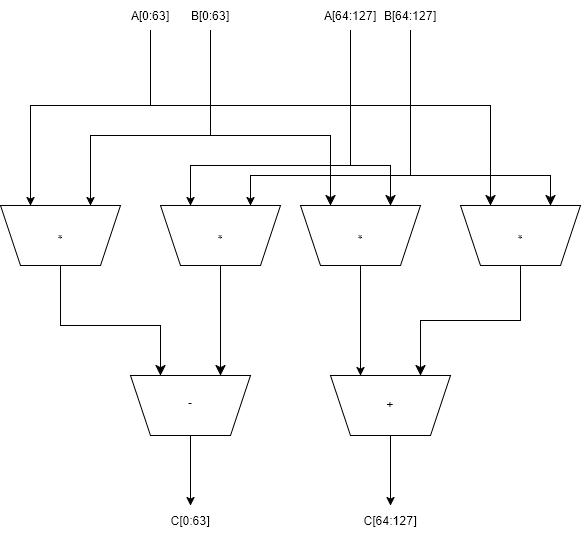

The diagram above was exported from draw.io. Its source (the exported page's mxGraphModel, read from the mxfile embedded in the PNG):
<mxGraphModel dx="643" dy="925" grid="1" gridSize="10" guides="1" tooltips="1" connect="1" arrows="1" fold="1" page="1" pageScale="1" pageWidth="850" pageHeight="1100" math="0" shadow="0">
  <root>
    <mxCell id="0" />
    <mxCell id="1" parent="0" />
    <mxCell id="CTQIGQbej9QCWISSC9aK-1" parent="1" style="shape=trapezoid;perimeter=trapezoidPerimeter;whiteSpace=wrap;html=1;shapeInside=1;fixedSize=1;rotation=-180;" value="-" vertex="1">
      <mxGeometry height="60" width="120" x="320" y="910" as="geometry" />
    </mxCell>
    <mxCell id="CTQIGQbej9QCWISSC9aK-3" parent="1" style="shape=trapezoid;perimeter=trapezoidPerimeter;whiteSpace=wrap;html=1;shapeInside=1;fixedSize=1;rotation=-180;" value="+" vertex="1">
      <mxGeometry height="60" width="120" x="520" y="910" as="geometry" />
    </mxCell>
    <mxCell id="CTQIGQbej9QCWISSC9aK-4" edge="1" parent="1" source="CTQIGQbej9QCWISSC9aK-10" style="endArrow=classic;html=1;rounded=0;defaultLabelBackgroundColor=page;entryX=0.75;entryY=1;entryDx=0;entryDy=0;" target="7BF9RmTJOUlvfsnkabwS-1" value="">
      <mxGeometry height="50" relative="1" width="50" x="-0.0361" as="geometry">
        <Array as="points">
          <mxPoint x="340" y="640" />
          <mxPoint x="220" y="640" />
        </Array>
        <mxPoint x="360" y="460" as="sourcePoint" />
        <mxPoint x="360" y="640" as="targetPoint" />
      </mxGeometry>
    </mxCell>
    <mxCell id="CTQIGQbej9QCWISSC9aK-5" edge="1" parent="1" source="CTQIGQbej9QCWISSC9aK-11" style="endArrow=classic;html=1;rounded=0;defaultLabelBackgroundColor=page;exitX=0.5;exitY=1;exitDx=0;exitDy=0;entryX=0.25;entryY=1;entryDx=0;entryDy=0;" target="7BF9RmTJOUlvfsnkabwS-1" value="">
      <mxGeometry height="50" relative="1" width="50" x="-0.0772" as="geometry">
        <Array as="points">
          <mxPoint x="400" y="670" />
          <mxPoint x="280" y="670" />
        </Array>
        <mxPoint x="420" y="450" as="sourcePoint" />
        <mxPoint x="420" y="640" as="targetPoint" />
      </mxGeometry>
    </mxCell>
    <mxCell id="CTQIGQbej9QCWISSC9aK-6" edge="1" parent="1" source="CTQIGQbej9QCWISSC9aK-12" style="endArrow=classic;html=1;rounded=0;defaultLabelBackgroundColor=page;entryX=0.75;entryY=1;entryDx=0;entryDy=0;exitX=0.5;exitY=1;exitDx=0;exitDy=0;" target="7BF9RmTJOUlvfsnkabwS-2" value="">
      <mxGeometry height="50" relative="1" width="50" as="geometry">
        <Array as="points">
          <mxPoint x="540" y="700" />
          <mxPoint x="380" y="700" />
        </Array>
        <mxPoint x="519.5" y="460" as="sourcePoint" />
        <mxPoint x="519.5" y="640" as="targetPoint" />
      </mxGeometry>
    </mxCell>
    <mxCell id="CTQIGQbej9QCWISSC9aK-7" edge="1" parent="1" source="CTQIGQbej9QCWISSC9aK-13" style="endArrow=classic;html=1;rounded=0;defaultLabelBackgroundColor=page;entryX=0.25;entryY=1;entryDx=0;entryDy=0;exitX=0.5;exitY=1;exitDx=0;exitDy=0;" target="7BF9RmTJOUlvfsnkabwS-2" value="">
      <mxGeometry height="50" relative="1" width="50" as="geometry">
        <Array as="points">
          <mxPoint x="600" y="710" />
          <mxPoint x="440" y="710" />
        </Array>
        <mxPoint x="599.5" y="450" as="sourcePoint" />
        <mxPoint x="599.5" y="640" as="targetPoint" />
      </mxGeometry>
    </mxCell>
    <mxCell id="CTQIGQbej9QCWISSC9aK-8" edge="1" parent="1" source="CTQIGQbej9QCWISSC9aK-1" style="endArrow=classic;html=1;rounded=0;defaultLabelBackgroundColor=page;exitX=0.5;exitY=0;exitDx=0;exitDy=0;entryX=0.5;entryY=0;entryDx=0;entryDy=0;" target="CTQIGQbej9QCWISSC9aK-16" value="">
      <mxGeometry height="50" relative="1" width="50" as="geometry">
        <mxPoint x="395" y="970" as="sourcePoint" />
        <mxPoint x="390" y="1070" as="targetPoint" />
      </mxGeometry>
    </mxCell>
    <mxCell id="CTQIGQbej9QCWISSC9aK-9" edge="1" parent="1" source="CTQIGQbej9QCWISSC9aK-3" style="endArrow=classic;html=1;rounded=0;defaultLabelBackgroundColor=page;exitX=0.5;exitY=0;exitDx=0;exitDy=0;" target="CTQIGQbej9QCWISSC9aK-17" value="">
      <mxGeometry height="50" relative="1" width="50" as="geometry">
        <mxPoint x="455" y="960" as="sourcePoint" />
        <mxPoint x="550" y="1070" as="targetPoint" />
      </mxGeometry>
    </mxCell>
    <mxCell id="CTQIGQbej9QCWISSC9aK-10" parent="1" style="text;html=1;whiteSpace=wrap;strokeColor=none;fillColor=none;align=center;verticalAlign=middle;rounded=0;autosize=1;resizable=0;" value="A[0:63]" vertex="1">
      <mxGeometry height="30" width="60" x="310" y="535" as="geometry" />
    </mxCell>
    <mxCell id="CTQIGQbej9QCWISSC9aK-11" parent="1" style="text;html=1;whiteSpace=wrap;strokeColor=none;fillColor=none;align=center;verticalAlign=middle;rounded=0;autosize=1;resizable=0;" value="B[0:63]" vertex="1">
      <mxGeometry height="30" width="60" x="370" y="535" as="geometry" />
    </mxCell>
    <mxCell id="CTQIGQbej9QCWISSC9aK-12" parent="1" style="text;html=1;whiteSpace=wrap;strokeColor=none;fillColor=none;align=center;verticalAlign=middle;rounded=0;autosize=1;resizable=0;" value="A[64:127]" vertex="1">
      <mxGeometry height="30" width="80" x="500" y="535" as="geometry" />
    </mxCell>
    <mxCell id="CTQIGQbej9QCWISSC9aK-13" parent="1" style="text;html=1;whiteSpace=wrap;strokeColor=none;fillColor=none;align=center;verticalAlign=middle;rounded=0;autosize=1;resizable=0;" value="B[64:127]" vertex="1">
      <mxGeometry height="30" width="80" x="560" y="535" as="geometry" />
    </mxCell>
    <mxCell id="CTQIGQbej9QCWISSC9aK-16" parent="1" style="text;html=1;whiteSpace=wrap;strokeColor=none;fillColor=none;align=center;verticalAlign=middle;rounded=0;autosize=1;resizable=0;" value="C[0:63]" vertex="1">
      <mxGeometry height="30" width="60" x="350" y="1040" as="geometry" />
    </mxCell>
    <mxCell id="CTQIGQbej9QCWISSC9aK-17" parent="1" style="text;html=1;whiteSpace=wrap;strokeColor=none;fillColor=none;align=center;verticalAlign=middle;rounded=0;autosize=1;resizable=0;" value="C[64:127]" vertex="1">
      <mxGeometry height="30" width="80" x="540" y="1040" as="geometry" />
    </mxCell>
    <mxCell id="7BF9RmTJOUlvfsnkabwS-1" parent="1" style="shape=trapezoid;perimeter=trapezoidPerimeter;whiteSpace=wrap;html=1;shapeInside=1;fixedSize=1;rotation=-180;" value="*" vertex="1">
      <mxGeometry height="60" width="120" x="190" y="740" as="geometry" />
    </mxCell>
    <mxCell id="7BF9RmTJOUlvfsnkabwS-2" parent="1" style="shape=trapezoid;perimeter=trapezoidPerimeter;whiteSpace=wrap;html=1;shapeInside=1;fixedSize=1;rotation=-180;" value="*" vertex="1">
      <mxGeometry height="60" width="120" x="350" y="740" as="geometry" />
    </mxCell>
    <mxCell id="7BF9RmTJOUlvfsnkabwS-3" parent="1" style="shape=trapezoid;perimeter=trapezoidPerimeter;whiteSpace=wrap;html=1;shapeInside=1;fixedSize=1;rotation=-180;" value="*" vertex="1">
      <mxGeometry height="60" width="120" x="490" y="740" as="geometry" />
    </mxCell>
    <mxCell id="7BF9RmTJOUlvfsnkabwS-4" parent="1" style="shape=trapezoid;perimeter=trapezoidPerimeter;whiteSpace=wrap;html=1;shapeInside=1;fixedSize=1;rotation=-180;" value="*" vertex="1">
      <mxGeometry height="60" width="120" x="650" y="740" as="geometry" />
    </mxCell>
    <mxCell id="7BF9RmTJOUlvfsnkabwS-5" edge="1" parent="1" source="CTQIGQbej9QCWISSC9aK-11" style="edgeStyle=elbowEdgeStyle;elbow=vertical;endArrow=classic;html=1;curved=0;rounded=0;endSize=8;startSize=8;defaultLabelBackgroundColor=page;exitX=0.5;exitY=1;exitDx=0;exitDy=0;entryX=0.75;entryY=1;entryDx=0;entryDy=0;" target="7BF9RmTJOUlvfsnkabwS-3" value="">
      <mxGeometry height="50" relative="1" width="50" x="0.1186" as="geometry">
        <Array as="points">
          <mxPoint x="470" y="670" />
        </Array>
        <mxPoint x="420.0000000000001" y="580" as="sourcePoint" />
        <mxPoint x="520.0000000000002" y="754.9999999999998" as="targetPoint" />
      </mxGeometry>
    </mxCell>
    <mxCell id="7BF9RmTJOUlvfsnkabwS-6" edge="1" parent="1" source="CTQIGQbej9QCWISSC9aK-12" style="edgeStyle=elbowEdgeStyle;elbow=vertical;endArrow=classic;html=1;curved=0;rounded=0;endSize=8;startSize=8;defaultLabelBackgroundColor=page;exitX=0.5;exitY=1;exitDx=0;exitDy=0;entryX=0.25;entryY=1;entryDx=0;entryDy=0;" target="7BF9RmTJOUlvfsnkabwS-3" value="">
      <mxGeometry height="50" relative="1" width="50" as="geometry">
        <Array as="points">
          <mxPoint x="560" y="700" />
        </Array>
        <mxPoint x="500" y="780" as="sourcePoint" />
        <mxPoint x="550" y="730" as="targetPoint" />
      </mxGeometry>
    </mxCell>
    <mxCell id="7BF9RmTJOUlvfsnkabwS-7" edge="1" parent="1" source="CTQIGQbej9QCWISSC9aK-13" style="edgeStyle=elbowEdgeStyle;elbow=vertical;endArrow=classic;html=1;curved=0;rounded=0;endSize=8;startSize=8;defaultLabelBackgroundColor=page;exitX=0.5;exitY=1;exitDx=0;exitDy=0;entryX=0.25;entryY=1;entryDx=0;entryDy=0;" target="7BF9RmTJOUlvfsnkabwS-4" value="">
      <mxGeometry height="50" relative="1" width="50" x="-0.473" as="geometry">
        <Array as="points">
          <mxPoint x="660" y="710" />
        </Array>
        <mxPoint x="550" y="780" as="sourcePoint" />
        <mxPoint x="600" y="730" as="targetPoint" />
      </mxGeometry>
    </mxCell>
    <mxCell id="7BF9RmTJOUlvfsnkabwS-8" edge="1" parent="1" source="CTQIGQbej9QCWISSC9aK-10" style="edgeStyle=elbowEdgeStyle;elbow=vertical;endArrow=classic;html=1;curved=0;rounded=0;endSize=8;startSize=8;defaultLabelBackgroundColor=page;exitX=0.5;exitY=1;exitDx=0;exitDy=0;entryX=0.75;entryY=1;entryDx=0;entryDy=0;" target="7BF9RmTJOUlvfsnkabwS-4" value="">
      <mxGeometry height="50" relative="1" width="50" x="-0.134" as="geometry">
        <Array as="points">
          <mxPoint x="480" y="640" />
        </Array>
        <mxPoint x="550" y="800" as="sourcePoint" />
        <mxPoint x="600" y="750" as="targetPoint" />
      </mxGeometry>
    </mxCell>
    <mxCell id="7BF9RmTJOUlvfsnkabwS-10" edge="1" parent="1" source="7BF9RmTJOUlvfsnkabwS-1" style="edgeStyle=segmentEdgeStyle;endArrow=classic;html=1;curved=0;rounded=0;endSize=8;startSize=8;defaultLabelBackgroundColor=page;exitX=0.5;exitY=0;exitDx=0;exitDy=0;entryX=0.75;entryY=1;entryDx=0;entryDy=0;" target="CTQIGQbej9QCWISSC9aK-1" value="">
      <mxGeometry height="50" relative="1" width="50" x="0.2476" as="geometry">
        <Array as="points">
          <mxPoint x="250" y="860" />
          <mxPoint x="350" y="860" />
        </Array>
        <mxPoint x="480" y="820" as="sourcePoint" />
        <mxPoint x="530" y="770" as="targetPoint" />
      </mxGeometry>
    </mxCell>
    <mxCell id="7BF9RmTJOUlvfsnkabwS-11" edge="1" parent="1" source="7BF9RmTJOUlvfsnkabwS-2" style="edgeStyle=elbowEdgeStyle;elbow=vertical;endArrow=classic;html=1;curved=0;rounded=0;endSize=8;startSize=8;defaultLabelBackgroundColor=page;exitX=0.5;exitY=0;exitDx=0;exitDy=0;entryX=0.25;entryY=1;entryDx=0;entryDy=0;" target="CTQIGQbej9QCWISSC9aK-1" value="">
      <mxGeometry height="50" relative="1" width="50" as="geometry">
        <mxPoint x="480" y="820" as="sourcePoint" />
        <mxPoint x="530" y="770" as="targetPoint" />
      </mxGeometry>
    </mxCell>
    <mxCell id="7BF9RmTJOUlvfsnkabwS-14" edge="1" parent="1" source="7BF9RmTJOUlvfsnkabwS-3" style="endArrow=classic;html=1;rounded=0;defaultLabelBackgroundColor=page;exitX=0.5;exitY=0;exitDx=0;exitDy=0;entryX=0.75;entryY=1;entryDx=0;entryDy=0;" target="CTQIGQbej9QCWISSC9aK-3" value="">
      <mxGeometry height="50" relative="1" width="50" as="geometry">
        <mxPoint x="480" y="820" as="sourcePoint" />
        <mxPoint x="530" y="770" as="targetPoint" />
      </mxGeometry>
    </mxCell>
    <mxCell id="7BF9RmTJOUlvfsnkabwS-15" edge="1" parent="1" source="7BF9RmTJOUlvfsnkabwS-4" style="edgeStyle=elbowEdgeStyle;elbow=vertical;endArrow=classic;html=1;curved=0;rounded=0;endSize=8;startSize=8;defaultLabelBackgroundColor=page;exitX=0.5;exitY=0;exitDx=0;exitDy=0;entryX=0.25;entryY=1;entryDx=0;entryDy=0;" target="CTQIGQbej9QCWISSC9aK-3" value="">
      <mxGeometry height="50" relative="1" width="50" as="geometry">
        <mxPoint x="480" y="820" as="sourcePoint" />
        <mxPoint x="530" y="770" as="targetPoint" />
      </mxGeometry>
    </mxCell>
  </root>
</mxGraphModel>